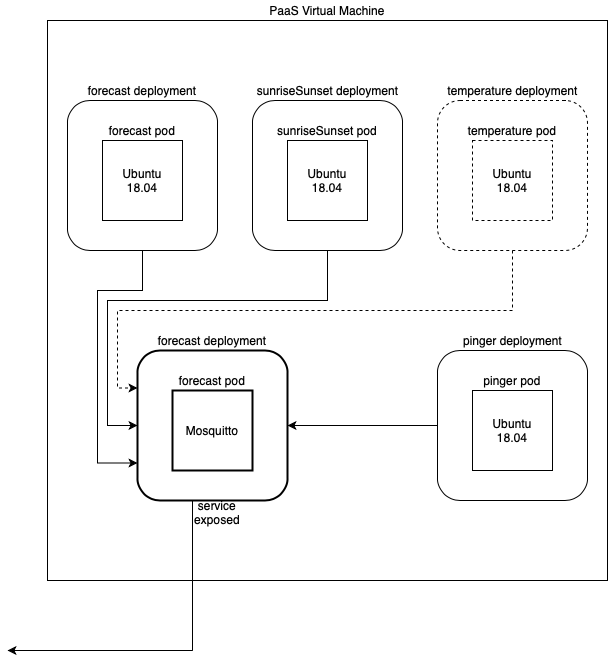

The diagram above was exported from draw.io. Its source (the exported page's mxGraphModel, read from the mxfile embedded in the PNG):
<mxGraphModel dx="1186" dy="739" grid="1" gridSize="10" guides="1" tooltips="1" connect="1" arrows="1" fold="1" page="1" pageScale="1" pageWidth="827" pageHeight="1169" math="0" shadow="0">
  <root>
    <mxCell id="0" />
    <mxCell id="1" parent="0" />
    <mxCell id="2" value="" style="whiteSpace=wrap;html=1;aspect=fixed;" vertex="1" parent="1">
      <mxGeometry x="120" y="80" width="560" height="560" as="geometry" />
    </mxCell>
    <mxCell id="3" value="PaaS Virtual Machine" style="text;html=1;strokeColor=none;fillColor=none;align=center;verticalAlign=middle;whiteSpace=wrap;rounded=0;" vertex="1" parent="1">
      <mxGeometry x="335" y="60" width="130" height="20" as="geometry" />
    </mxCell>
    <mxCell id="4" style="edgeStyle=orthogonalEdgeStyle;rounded=0;orthogonalLoop=1;jettySize=auto;html=1;exitX=0.5;exitY=1;exitDx=0;exitDy=0;entryX=0;entryY=0.75;entryDx=0;entryDy=0;" edge="1" source="5" target="16" parent="1">
      <mxGeometry relative="1" as="geometry">
        <Array as="points">
          <mxPoint x="215" y="350" />
          <mxPoint x="170" y="350" />
          <mxPoint x="170" y="523" />
        </Array>
      </mxGeometry>
    </mxCell>
    <mxCell id="5" value="" style="rounded=1;whiteSpace=wrap;html=1;" vertex="1" parent="1">
      <mxGeometry x="140" y="160" width="150" height="150" as="geometry" />
    </mxCell>
    <mxCell id="6" value="forecast deployment" style="text;html=1;strokeColor=none;fillColor=none;align=center;verticalAlign=middle;whiteSpace=wrap;rounded=0;" vertex="1" parent="1">
      <mxGeometry x="155" y="140" width="120" height="20" as="geometry" />
    </mxCell>
    <mxCell id="7" value="" style="whiteSpace=wrap;html=1;aspect=fixed;" vertex="1" parent="1">
      <mxGeometry x="175" y="200" width="80" height="80" as="geometry" />
    </mxCell>
    <mxCell id="8" value="forecast pod" style="text;html=1;strokeColor=none;fillColor=none;align=center;verticalAlign=middle;whiteSpace=wrap;rounded=0;" vertex="1" parent="1">
      <mxGeometry x="170" y="180" width="90" height="20" as="geometry" />
    </mxCell>
    <mxCell id="9" value="Ubuntu&lt;br&gt;18.04" style="text;html=1;strokeColor=none;fillColor=none;align=center;verticalAlign=middle;whiteSpace=wrap;rounded=0;" vertex="1" parent="1">
      <mxGeometry x="195" y="230" width="40" height="20" as="geometry" />
    </mxCell>
    <mxCell id="10" style="edgeStyle=orthogonalEdgeStyle;rounded=0;orthogonalLoop=1;jettySize=auto;html=1;exitX=0.5;exitY=1;exitDx=0;exitDy=0;entryX=0;entryY=0.5;entryDx=0;entryDy=0;" edge="1" source="11" target="16" parent="1">
      <mxGeometry relative="1" as="geometry">
        <Array as="points">
          <mxPoint x="400" y="360" />
          <mxPoint x="180" y="360" />
          <mxPoint x="180" y="485" />
        </Array>
      </mxGeometry>
    </mxCell>
    <mxCell id="11" value="" style="rounded=1;whiteSpace=wrap;html=1;" vertex="1" parent="1">
      <mxGeometry x="325" y="160" width="150" height="150" as="geometry" />
    </mxCell>
    <mxCell id="12" value="sunriseSunset deployment" style="text;html=1;strokeColor=none;fillColor=none;align=center;verticalAlign=middle;whiteSpace=wrap;rounded=0;" vertex="1" parent="1">
      <mxGeometry x="327.5" y="140" width="145" height="20" as="geometry" />
    </mxCell>
    <mxCell id="13" value="" style="whiteSpace=wrap;html=1;aspect=fixed;" vertex="1" parent="1">
      <mxGeometry x="360" y="200" width="80" height="80" as="geometry" />
    </mxCell>
    <mxCell id="14" value="sunriseSunset pod" style="text;html=1;strokeColor=none;fillColor=none;align=center;verticalAlign=middle;whiteSpace=wrap;rounded=0;" vertex="1" parent="1">
      <mxGeometry x="345" y="180" width="110" height="20" as="geometry" />
    </mxCell>
    <mxCell id="15" value="Ubuntu&lt;br&gt;18.04" style="text;html=1;strokeColor=none;fillColor=none;align=center;verticalAlign=middle;whiteSpace=wrap;rounded=0;" vertex="1" parent="1">
      <mxGeometry x="380" y="230" width="40" height="20" as="geometry" />
    </mxCell>
    <mxCell id="16" value="" style="rounded=1;whiteSpace=wrap;html=1;strokeWidth=2;" vertex="1" parent="1">
      <mxGeometry x="210" y="410" width="150" height="150" as="geometry" />
    </mxCell>
    <mxCell id="17" value="forecast deployment" style="text;html=1;strokeColor=none;fillColor=none;align=center;verticalAlign=middle;whiteSpace=wrap;rounded=0;" vertex="1" parent="1">
      <mxGeometry x="225" y="390" width="120" height="20" as="geometry" />
    </mxCell>
    <mxCell id="18" value="" style="whiteSpace=wrap;html=1;aspect=fixed;strokeWidth=2;" vertex="1" parent="1">
      <mxGeometry x="245" y="450" width="80" height="80" as="geometry" />
    </mxCell>
    <mxCell id="19" value="forecast pod" style="text;html=1;strokeColor=none;fillColor=none;align=center;verticalAlign=middle;whiteSpace=wrap;rounded=0;" vertex="1" parent="1">
      <mxGeometry x="240" y="430" width="90" height="20" as="geometry" />
    </mxCell>
    <mxCell id="20" value="Mosquitto" style="text;html=1;strokeColor=none;fillColor=none;align=center;verticalAlign=middle;whiteSpace=wrap;rounded=0;" vertex="1" parent="1">
      <mxGeometry x="265" y="480" width="40" height="20" as="geometry" />
    </mxCell>
    <mxCell id="21" style="edgeStyle=orthogonalEdgeStyle;rounded=0;orthogonalLoop=1;jettySize=auto;html=1;exitX=0.5;exitY=1;exitDx=0;exitDy=0;entryX=0;entryY=0.25;entryDx=0;entryDy=0;dashed=1;" edge="1" source="22" target="16" parent="1">
      <mxGeometry relative="1" as="geometry">
        <Array as="points">
          <mxPoint x="585" y="370" />
          <mxPoint x="190" y="370" />
          <mxPoint x="190" y="448" />
        </Array>
      </mxGeometry>
    </mxCell>
    <mxCell id="22" value="" style="rounded=1;whiteSpace=wrap;html=1;dashed=1;" vertex="1" parent="1">
      <mxGeometry x="510" y="160" width="150" height="150" as="geometry" />
    </mxCell>
    <mxCell id="23" value="temperature deployment" style="text;html=1;strokeColor=none;fillColor=none;align=center;verticalAlign=middle;whiteSpace=wrap;rounded=0;" vertex="1" parent="1">
      <mxGeometry x="517.5" y="140" width="135" height="20" as="geometry" />
    </mxCell>
    <mxCell id="24" value="" style="whiteSpace=wrap;html=1;aspect=fixed;dashed=1;" vertex="1" parent="1">
      <mxGeometry x="545" y="200" width="80" height="80" as="geometry" />
    </mxCell>
    <mxCell id="25" value="temperature pod" style="text;html=1;strokeColor=none;fillColor=none;align=center;verticalAlign=middle;whiteSpace=wrap;rounded=0;" vertex="1" parent="1">
      <mxGeometry x="535" y="180" width="100" height="20" as="geometry" />
    </mxCell>
    <mxCell id="26" value="Ubuntu&lt;br&gt;18.04" style="text;html=1;strokeColor=none;fillColor=none;align=center;verticalAlign=middle;whiteSpace=wrap;rounded=0;" vertex="1" parent="1">
      <mxGeometry x="565" y="230" width="40" height="20" as="geometry" />
    </mxCell>
    <mxCell id="27" value="" style="endArrow=none;html=1;" edge="1" parent="1">
      <mxGeometry width="50" height="50" relative="1" as="geometry">
        <mxPoint x="265" y="710" as="sourcePoint" />
        <mxPoint x="265" y="560" as="targetPoint" />
      </mxGeometry>
    </mxCell>
    <mxCell id="28" style="edgeStyle=orthogonalEdgeStyle;rounded=0;orthogonalLoop=1;jettySize=auto;html=1;exitX=0;exitY=0.5;exitDx=0;exitDy=0;" edge="1" source="29" target="16" parent="1">
      <mxGeometry relative="1" as="geometry" />
    </mxCell>
    <mxCell id="29" value="" style="rounded=1;whiteSpace=wrap;html=1;" vertex="1" parent="1">
      <mxGeometry x="510" y="410" width="150" height="150" as="geometry" />
    </mxCell>
    <mxCell id="30" value="pinger deployment" style="text;html=1;strokeColor=none;fillColor=none;align=center;verticalAlign=middle;whiteSpace=wrap;rounded=0;" vertex="1" parent="1">
      <mxGeometry x="512.5" y="390" width="145" height="20" as="geometry" />
    </mxCell>
    <mxCell id="31" value="" style="whiteSpace=wrap;html=1;aspect=fixed;" vertex="1" parent="1">
      <mxGeometry x="545" y="450" width="80" height="80" as="geometry" />
    </mxCell>
    <mxCell id="32" value="pinger pod" style="text;html=1;strokeColor=none;fillColor=none;align=center;verticalAlign=middle;whiteSpace=wrap;rounded=0;" vertex="1" parent="1">
      <mxGeometry x="530" y="430" width="110" height="20" as="geometry" />
    </mxCell>
    <mxCell id="33" value="Ubuntu&lt;br&gt;18.04" style="text;html=1;strokeColor=none;fillColor=none;align=center;verticalAlign=middle;whiteSpace=wrap;rounded=0;" vertex="1" parent="1">
      <mxGeometry x="565" y="480" width="40" height="20" as="geometry" />
    </mxCell>
    <mxCell id="34" value="service&lt;br&gt;exposed" style="text;html=1;strokeColor=none;fillColor=none;align=center;verticalAlign=middle;whiteSpace=wrap;rounded=0;dashed=1;dashPattern=1 4;" vertex="1" parent="1">
      <mxGeometry x="270" y="562" width="40" height="20" as="geometry" />
    </mxCell>
    <mxCell id="35" value="" style="endArrow=classic;html=1;" edge="1" parent="1">
      <mxGeometry width="50" height="50" relative="1" as="geometry">
        <mxPoint x="265" y="710" as="sourcePoint" />
        <mxPoint x="80" y="710" as="targetPoint" />
      </mxGeometry>
    </mxCell>
  </root>
</mxGraphModel>